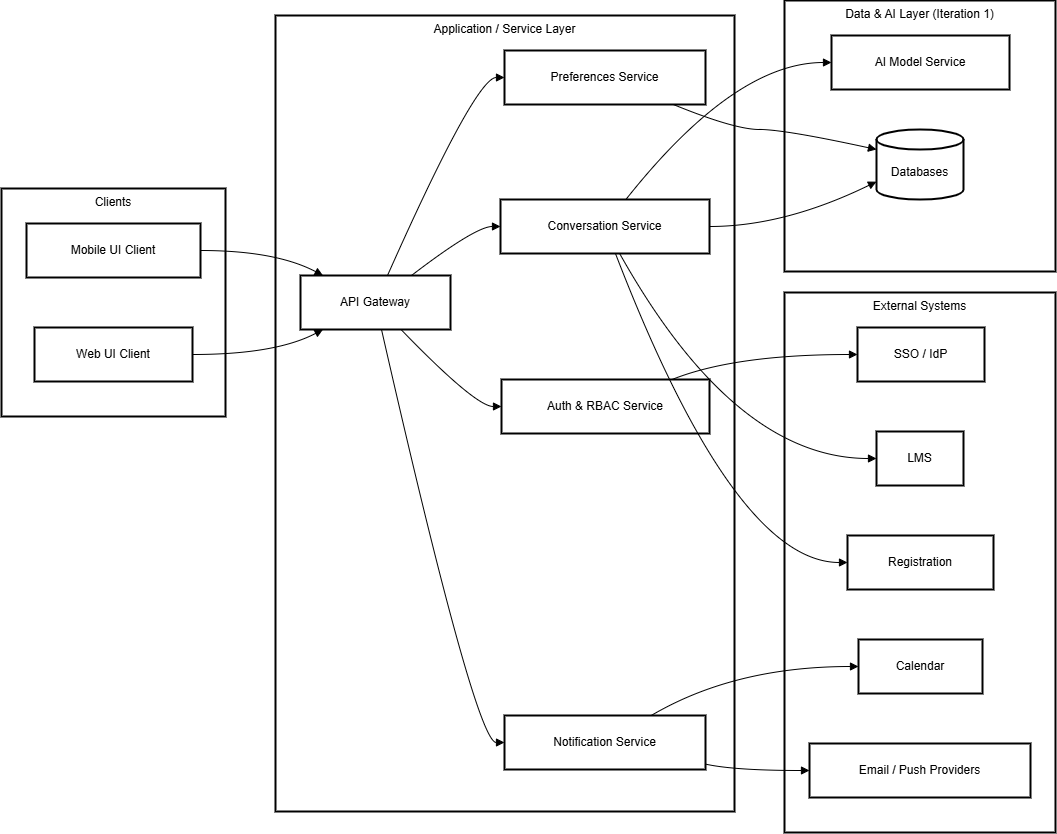

The diagram above was exported from draw.io. Its source (the exported page's mxGraphModel, read from the mxfile embedded in the PNG):
<mxGraphModel dx="1895" dy="958" grid="1" gridSize="10" guides="1" tooltips="1" connect="1" arrows="1" fold="1" page="1" pageScale="1" pageWidth="850" pageHeight="1100" math="0" shadow="0">
  <root>
    <mxCell id="0" />
    <mxCell id="1" parent="0" />
    <mxCell id="AUia1fVvTTIXu8To2fw6-12" parent="1" style="whiteSpace=wrap;strokeWidth=2;verticalAlign=top;" value="External Systems" vertex="1">
      <mxGeometry height="540" width="271" x="803" y="312" as="geometry" />
    </mxCell>
    <mxCell id="AUia1fVvTTIXu8To2fw6-13" parent="1" style="whiteSpace=wrap;strokeWidth=2;verticalAlign=top;" value="Data &amp; AI Layer (Iteration 1)" vertex="1">
      <mxGeometry height="271" width="271" x="803" y="20" as="geometry" />
    </mxCell>
    <mxCell id="AUia1fVvTTIXu8To2fw6-14" parent="1" style="whiteSpace=wrap;strokeWidth=2;verticalAlign=top;" value="Application / Service Layer" vertex="1">
      <mxGeometry height="796" width="459" x="294" y="35" as="geometry" />
    </mxCell>
    <mxCell id="AUia1fVvTTIXu8To2fw6-15" parent="1" style="whiteSpace=wrap;strokeWidth=2;labelPosition=center;verticalLabelPosition=middle;align=center;verticalAlign=top;" value="Clients" vertex="1">
      <mxGeometry height="228" width="224" x="20" y="208" as="geometry" />
    </mxCell>
    <mxCell id="AUia1fVvTTIXu8To2fw6-16" parent="1" style="whiteSpace=wrap;strokeWidth=2;" value="Web UI Client" vertex="1">
      <mxGeometry height="54" width="158" x="53" y="347" as="geometry" />
    </mxCell>
    <mxCell id="AUia1fVvTTIXu8To2fw6-17" parent="1" style="whiteSpace=wrap;strokeWidth=2;" value="Mobile UI Client" vertex="1">
      <mxGeometry height="54" width="174" x="45" y="243" as="geometry" />
    </mxCell>
    <mxCell id="AUia1fVvTTIXu8To2fw6-18" parent="1" style="whiteSpace=wrap;strokeWidth=2;" value="API Gateway" vertex="1">
      <mxGeometry height="54" width="150" x="319" y="295" as="geometry" />
    </mxCell>
    <mxCell id="AUia1fVvTTIXu8To2fw6-19" parent="1" style="whiteSpace=wrap;strokeWidth=2;" value="Auth &amp; RBAC Service" vertex="1">
      <mxGeometry height="54" width="208" x="520" y="399" as="geometry" />
    </mxCell>
    <mxCell id="AUia1fVvTTIXu8To2fw6-20" parent="1" style="whiteSpace=wrap;strokeWidth=2;" value="Conversation Service" vertex="1">
      <mxGeometry height="54" width="209" x="519" y="219" as="geometry" />
    </mxCell>
    <mxCell id="AUia1fVvTTIXu8To2fw6-21" parent="1" style="whiteSpace=wrap;strokeWidth=2;" value="Notification Service" vertex="1">
      <mxGeometry height="54" width="201" x="523" y="735" as="geometry" />
    </mxCell>
    <mxCell id="AUia1fVvTTIXu8To2fw6-22" parent="1" style="whiteSpace=wrap;strokeWidth=2;" value="Preferences Service" vertex="1">
      <mxGeometry height="54" width="201" x="523" y="70" as="geometry" />
    </mxCell>
    <mxCell id="AUia1fVvTTIXu8To2fw6-23" parent="1" style="whiteSpace=wrap;strokeWidth=2;" value="AI Model Service" vertex="1">
      <mxGeometry height="54" width="178" x="850" y="55" as="geometry" />
    </mxCell>
    <mxCell id="AUia1fVvTTIXu8To2fw6-24" parent="1" style="shape=cylinder3;boundedLbl=1;backgroundOutline=1;size=10;strokeWidth=2;whiteSpace=wrap;" value="Databases" vertex="1">
      <mxGeometry height="70" width="87" x="895" y="149" as="geometry" />
    </mxCell>
    <mxCell id="AUia1fVvTTIXu8To2fw6-25" parent="1" style="whiteSpace=wrap;strokeWidth=2;" value="SSO / IdP" vertex="1">
      <mxGeometry height="54" width="127" x="876" y="347" as="geometry" />
    </mxCell>
    <mxCell id="AUia1fVvTTIXu8To2fw6-26" parent="1" style="whiteSpace=wrap;strokeWidth=2;" value="LMS" vertex="1">
      <mxGeometry height="54" width="87" x="895" y="451" as="geometry" />
    </mxCell>
    <mxCell id="AUia1fVvTTIXu8To2fw6-27" parent="1" style="whiteSpace=wrap;strokeWidth=2;" value="Registration" vertex="1">
      <mxGeometry height="54" width="146" x="866" y="555" as="geometry" />
    </mxCell>
    <mxCell id="AUia1fVvTTIXu8To2fw6-28" parent="1" style="whiteSpace=wrap;strokeWidth=2;" value="Calendar" vertex="1">
      <mxGeometry height="54" width="124" x="877" y="659" as="geometry" />
    </mxCell>
    <mxCell id="AUia1fVvTTIXu8To2fw6-29" parent="1" style="whiteSpace=wrap;strokeWidth=2;" value="Email / Push Providers" vertex="1">
      <mxGeometry height="54" width="221" x="828" y="763" as="geometry" />
    </mxCell>
    <mxCell id="AUia1fVvTTIXu8To2fw6-30" edge="1" parent="1" source="AUia1fVvTTIXu8To2fw6-16" style="curved=1;startArrow=none;endArrow=block;exitX=1;exitY=0.5;entryX=0.15;entryY=1;rounded=0;" target="AUia1fVvTTIXu8To2fw6-18" value="">
      <mxGeometry relative="1" as="geometry">
        <Array as="points">
          <mxPoint x="294" y="374" />
        </Array>
      </mxGeometry>
    </mxCell>
    <mxCell id="AUia1fVvTTIXu8To2fw6-31" edge="1" parent="1" source="AUia1fVvTTIXu8To2fw6-17" style="curved=1;startArrow=none;endArrow=block;exitX=1;exitY=0.5;entryX=0.15;entryY=0;rounded=0;" target="AUia1fVvTTIXu8To2fw6-18" value="">
      <mxGeometry relative="1" as="geometry">
        <Array as="points">
          <mxPoint x="294" y="270" />
        </Array>
      </mxGeometry>
    </mxCell>
    <mxCell id="AUia1fVvTTIXu8To2fw6-32" edge="1" parent="1" source="AUia1fVvTTIXu8To2fw6-18" style="curved=1;startArrow=none;endArrow=block;exitX=0.67;exitY=1;entryX=0;entryY=0.5;rounded=0;" target="AUia1fVvTTIXu8To2fw6-19" value="">
      <mxGeometry relative="1" as="geometry">
        <Array as="points">
          <mxPoint x="494" y="426" />
        </Array>
      </mxGeometry>
    </mxCell>
    <mxCell id="AUia1fVvTTIXu8To2fw6-33" edge="1" parent="1" source="AUia1fVvTTIXu8To2fw6-19" style="curved=1;startArrow=none;endArrow=block;exitX=0.82;exitY=0;entryX=0;entryY=0.5;rounded=0;" target="AUia1fVvTTIXu8To2fw6-25" value="">
      <mxGeometry relative="1" as="geometry">
        <Array as="points">
          <mxPoint x="753" y="374" />
        </Array>
      </mxGeometry>
    </mxCell>
    <mxCell id="AUia1fVvTTIXu8To2fw6-34" edge="1" parent="1" source="AUia1fVvTTIXu8To2fw6-18" style="curved=1;startArrow=none;endArrow=block;exitX=0.74;exitY=0;entryX=0;entryY=0.5;rounded=0;" target="AUia1fVvTTIXu8To2fw6-20" value="">
      <mxGeometry relative="1" as="geometry">
        <Array as="points">
          <mxPoint x="494" y="246" />
        </Array>
      </mxGeometry>
    </mxCell>
    <mxCell id="AUia1fVvTTIXu8To2fw6-35" edge="1" parent="1" source="AUia1fVvTTIXu8To2fw6-18" style="curved=1;startArrow=none;endArrow=block;exitX=0.54;exitY=1;entryX=0;entryY=0.5;rounded=0;" target="AUia1fVvTTIXu8To2fw6-21" value="">
      <mxGeometry relative="1" as="geometry">
        <Array as="points">
          <mxPoint x="494" y="762" />
        </Array>
      </mxGeometry>
    </mxCell>
    <mxCell id="AUia1fVvTTIXu8To2fw6-36" edge="1" parent="1" source="AUia1fVvTTIXu8To2fw6-18" style="curved=1;startArrow=none;endArrow=block;exitX=0.58;exitY=0;entryX=0;entryY=0.5;rounded=0;" target="AUia1fVvTTIXu8To2fw6-22" value="">
      <mxGeometry relative="1" as="geometry">
        <Array as="points">
          <mxPoint x="494" y="97" />
        </Array>
      </mxGeometry>
    </mxCell>
    <mxCell id="AUia1fVvTTIXu8To2fw6-37" edge="1" parent="1" source="AUia1fVvTTIXu8To2fw6-20" style="curved=1;startArrow=none;endArrow=block;exitX=0.6;exitY=0;entryX=0;entryY=0.5;rounded=0;" target="AUia1fVvTTIXu8To2fw6-23" value="">
      <mxGeometry relative="1" as="geometry">
        <Array as="points">
          <mxPoint x="753" y="82" />
        </Array>
      </mxGeometry>
    </mxCell>
    <mxCell id="AUia1fVvTTIXu8To2fw6-38" edge="1" parent="1" source="AUia1fVvTTIXu8To2fw6-20" style="curved=1;startArrow=none;endArrow=block;exitX=1;exitY=0.5;entryX=0.01;entryY=0.74;rounded=0;" target="AUia1fVvTTIXu8To2fw6-24" value="">
      <mxGeometry relative="1" as="geometry">
        <Array as="points">
          <mxPoint x="803" y="246" />
        </Array>
      </mxGeometry>
    </mxCell>
    <mxCell id="AUia1fVvTTIXu8To2fw6-39" edge="1" parent="1" source="AUia1fVvTTIXu8To2fw6-20" style="curved=1;startArrow=none;endArrow=block;exitX=0.57;exitY=1;entryX=0;entryY=0.5;rounded=0;" target="AUia1fVvTTIXu8To2fw6-26" value="">
      <mxGeometry relative="1" as="geometry">
        <Array as="points">
          <mxPoint x="753" y="478" />
        </Array>
      </mxGeometry>
    </mxCell>
    <mxCell id="AUia1fVvTTIXu8To2fw6-40" edge="1" parent="1" source="AUia1fVvTTIXu8To2fw6-20" style="curved=1;startArrow=none;endArrow=block;exitX=0.55;exitY=1;entryX=0;entryY=0.5;rounded=0;" target="AUia1fVvTTIXu8To2fw6-27" value="">
      <mxGeometry relative="1" as="geometry">
        <Array as="points">
          <mxPoint x="753" y="582" />
        </Array>
      </mxGeometry>
    </mxCell>
    <mxCell id="AUia1fVvTTIXu8To2fw6-41" edge="1" parent="1" source="AUia1fVvTTIXu8To2fw6-21" style="curved=1;startArrow=none;endArrow=block;exitX=0.73;exitY=0;entryX=0;entryY=0.5;rounded=0;" target="AUia1fVvTTIXu8To2fw6-28" value="">
      <mxGeometry relative="1" as="geometry">
        <Array as="points">
          <mxPoint x="753" y="686" />
        </Array>
      </mxGeometry>
    </mxCell>
    <mxCell id="AUia1fVvTTIXu8To2fw6-42" edge="1" parent="1" source="AUia1fVvTTIXu8To2fw6-21" style="curved=1;startArrow=none;endArrow=block;exitX=1;exitY=0.9;entryX=0;entryY=0.5;rounded=0;" target="AUia1fVvTTIXu8To2fw6-29" value="">
      <mxGeometry relative="1" as="geometry">
        <Array as="points">
          <mxPoint x="753" y="790" />
        </Array>
      </mxGeometry>
    </mxCell>
    <mxCell id="AUia1fVvTTIXu8To2fw6-43" edge="1" parent="1" source="AUia1fVvTTIXu8To2fw6-22" style="curved=1;startArrow=none;endArrow=block;exitX=0.84;exitY=1;entryX=0.01;entryY=0.29;rounded=0;" target="AUia1fVvTTIXu8To2fw6-24" value="">
      <mxGeometry relative="1" as="geometry">
        <Array as="points">
          <mxPoint x="753" y="149" />
          <mxPoint x="803" y="149" />
        </Array>
      </mxGeometry>
    </mxCell>
  </root>
</mxGraphModel>